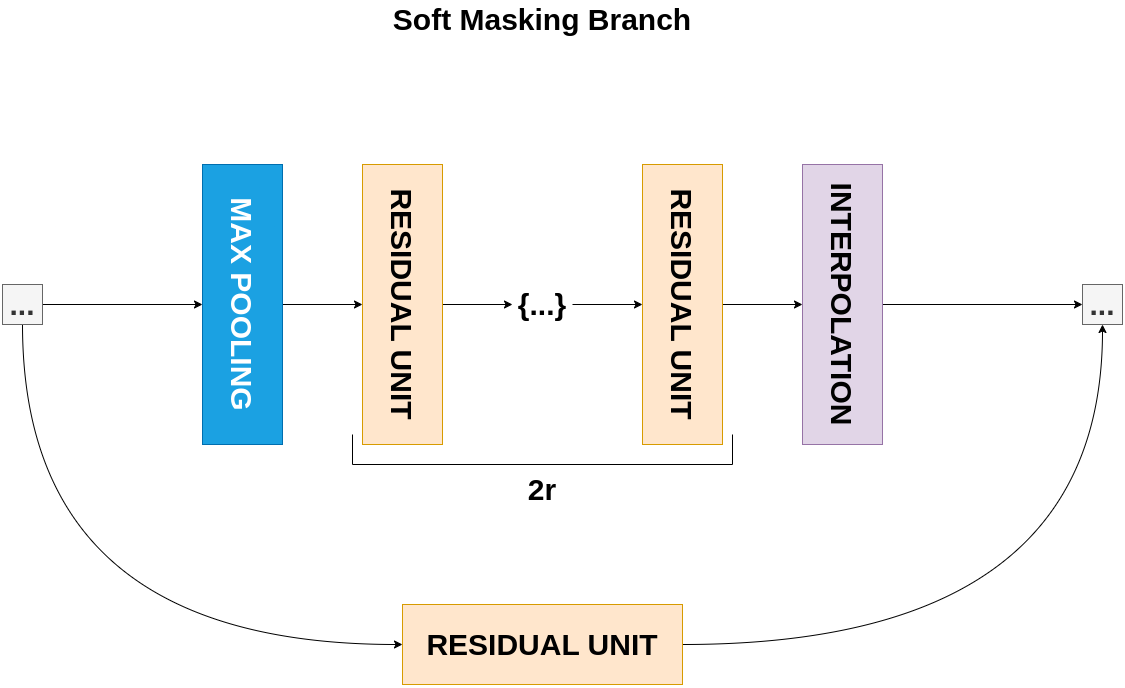

The diagram above was exported from draw.io. Its source (the exported page's mxGraphModel, read from the mxfile embedded in the PNG):
<mxGraphModel dx="1999" dy="814" grid="1" gridSize="10" guides="1" tooltips="1" connect="1" arrows="1" fold="1" page="1" pageScale="1" pageWidth="1169" pageHeight="827" math="0" shadow="0">
  <root>
    <mxCell id="0" />
    <mxCell id="1" parent="0" />
    <mxCell id="rl5ZeOoFRYcjE5s1ANAb-4" style="edgeStyle=orthogonalEdgeStyle;rounded=0;orthogonalLoop=1;jettySize=auto;html=1;entryX=0.5;entryY=1;entryDx=0;entryDy=0;" edge="1" parent="1" source="rl5ZeOoFRYcjE5s1ANAb-1" target="rl5ZeOoFRYcjE5s1ANAb-2">
      <mxGeometry relative="1" as="geometry" />
    </mxCell>
    <mxCell id="rl5ZeOoFRYcjE5s1ANAb-1" value="&lt;font style=&quot;font-size: 30px;&quot;&gt;&lt;b&gt;MAX POOLING&lt;/b&gt;&lt;/font&gt;" style="rounded=0;whiteSpace=wrap;html=1;rotation=90;fillColor=#1ba1e2;fontColor=#ffffff;strokeColor=#006EAF;" vertex="1" parent="1">
      <mxGeometry x="124" y="300" width="280" height="80" as="geometry" />
    </mxCell>
    <mxCell id="rl5ZeOoFRYcjE5s1ANAb-6" style="edgeStyle=orthogonalEdgeStyle;rounded=0;orthogonalLoop=1;jettySize=auto;html=1;" edge="1" parent="1" source="rl5ZeOoFRYcjE5s1ANAb-2" target="rl5ZeOoFRYcjE5s1ANAb-5">
      <mxGeometry relative="1" as="geometry" />
    </mxCell>
    <mxCell id="rl5ZeOoFRYcjE5s1ANAb-2" value="&lt;font style=&quot;font-size: 30px;&quot;&gt;&lt;b&gt;RESIDUAL UNIT&lt;/b&gt;&lt;/font&gt;" style="rounded=0;whiteSpace=wrap;html=1;rotation=90;fillColor=#ffe6cc;strokeColor=#d79b00;" vertex="1" parent="1">
      <mxGeometry x="284" y="300" width="280" height="80" as="geometry" />
    </mxCell>
    <mxCell id="rl5ZeOoFRYcjE5s1ANAb-13" style="edgeStyle=orthogonalEdgeStyle;rounded=0;orthogonalLoop=1;jettySize=auto;html=1;entryX=0.5;entryY=1;entryDx=0;entryDy=0;" edge="1" parent="1" source="rl5ZeOoFRYcjE5s1ANAb-3" target="rl5ZeOoFRYcjE5s1ANAb-12">
      <mxGeometry relative="1" as="geometry" />
    </mxCell>
    <mxCell id="rl5ZeOoFRYcjE5s1ANAb-3" value="&lt;font style=&quot;font-size: 30px;&quot;&gt;&lt;b&gt;RESIDUAL UNIT&lt;/b&gt;&lt;/font&gt;" style="rounded=0;whiteSpace=wrap;html=1;rotation=90;fillColor=#ffe6cc;strokeColor=#d79b00;" vertex="1" parent="1">
      <mxGeometry x="564" y="300" width="280" height="80" as="geometry" />
    </mxCell>
    <mxCell id="rl5ZeOoFRYcjE5s1ANAb-7" style="edgeStyle=orthogonalEdgeStyle;rounded=0;orthogonalLoop=1;jettySize=auto;html=1;entryX=0.5;entryY=1;entryDx=0;entryDy=0;" edge="1" parent="1" source="rl5ZeOoFRYcjE5s1ANAb-5" target="rl5ZeOoFRYcjE5s1ANAb-3">
      <mxGeometry relative="1" as="geometry" />
    </mxCell>
    <mxCell id="rl5ZeOoFRYcjE5s1ANAb-5" value="&lt;font style=&quot;font-size: 30px;&quot;&gt;&lt;b&gt;{...}&lt;/b&gt;&lt;/font&gt;" style="text;html=1;align=center;verticalAlign=middle;whiteSpace=wrap;rounded=0;" vertex="1" parent="1">
      <mxGeometry x="534" y="325" width="60" height="30" as="geometry" />
    </mxCell>
    <mxCell id="rl5ZeOoFRYcjE5s1ANAb-8" value="" style="shape=partialRectangle;whiteSpace=wrap;html=1;bottom=1;right=1;left=1;top=0;fillColor=none;routingCenterX=-0.5;" vertex="1" parent="1">
      <mxGeometry x="374" y="470" width="380" height="30" as="geometry" />
    </mxCell>
    <mxCell id="rl5ZeOoFRYcjE5s1ANAb-9" value="&lt;font style=&quot;font-size: 30px;&quot;&gt;&lt;b&gt;2r&lt;/b&gt;&lt;/font&gt;" style="text;html=1;align=center;verticalAlign=middle;whiteSpace=wrap;rounded=0;" vertex="1" parent="1">
      <mxGeometry x="469" y="510" width="190" height="30" as="geometry" />
    </mxCell>
    <mxCell id="rl5ZeOoFRYcjE5s1ANAb-11" style="edgeStyle=orthogonalEdgeStyle;rounded=0;orthogonalLoop=1;jettySize=auto;html=1;entryX=0.5;entryY=1;entryDx=0;entryDy=0;" edge="1" parent="1" source="rl5ZeOoFRYcjE5s1ANAb-10" target="rl5ZeOoFRYcjE5s1ANAb-1">
      <mxGeometry relative="1" as="geometry" />
    </mxCell>
    <mxCell id="rl5ZeOoFRYcjE5s1ANAb-19" style="edgeStyle=orthogonalEdgeStyle;curved=1;rounded=0;orthogonalLoop=1;jettySize=auto;html=1;entryX=0;entryY=0.5;entryDx=0;entryDy=0;exitX=0.5;exitY=1;exitDx=0;exitDy=0;" edge="1" parent="1" source="rl5ZeOoFRYcjE5s1ANAb-10" target="rl5ZeOoFRYcjE5s1ANAb-17">
      <mxGeometry relative="1" as="geometry" />
    </mxCell>
    <mxCell id="rl5ZeOoFRYcjE5s1ANAb-10" value="&lt;font style=&quot;font-size: 30px;&quot;&gt;&lt;b&gt;...&lt;/b&gt;&lt;/font&gt;" style="whiteSpace=wrap;html=1;aspect=fixed;fillColor=#f5f5f5;fontColor=#333333;strokeColor=#666666;" vertex="1" parent="1">
      <mxGeometry x="24" y="320" width="40" height="40" as="geometry" />
    </mxCell>
    <mxCell id="rl5ZeOoFRYcjE5s1ANAb-15" style="edgeStyle=orthogonalEdgeStyle;rounded=0;orthogonalLoop=1;jettySize=auto;html=1;" edge="1" parent="1" source="rl5ZeOoFRYcjE5s1ANAb-12" target="rl5ZeOoFRYcjE5s1ANAb-14">
      <mxGeometry relative="1" as="geometry" />
    </mxCell>
    <mxCell id="rl5ZeOoFRYcjE5s1ANAb-12" value="&lt;span style=&quot;font-size: 30px;&quot;&gt;&lt;b&gt;INTERPOLATION&lt;/b&gt;&lt;/span&gt;" style="rounded=0;whiteSpace=wrap;html=1;rotation=90;fillColor=#e1d5e7;strokeColor=#9673a6;" vertex="1" parent="1">
      <mxGeometry x="724" y="300" width="280" height="80" as="geometry" />
    </mxCell>
    <mxCell id="rl5ZeOoFRYcjE5s1ANAb-14" value="&lt;font style=&quot;font-size: 30px;&quot;&gt;&lt;b&gt;...&lt;/b&gt;&lt;/font&gt;" style="whiteSpace=wrap;html=1;aspect=fixed;fillColor=#f5f5f5;fontColor=#333333;strokeColor=#666666;" vertex="1" parent="1">
      <mxGeometry x="1104" y="320" width="40" height="40" as="geometry" />
    </mxCell>
    <mxCell id="rl5ZeOoFRYcjE5s1ANAb-20" style="edgeStyle=orthogonalEdgeStyle;curved=1;rounded=0;orthogonalLoop=1;jettySize=auto;html=1;entryX=0.5;entryY=1;entryDx=0;entryDy=0;" edge="1" parent="1" source="rl5ZeOoFRYcjE5s1ANAb-17" target="rl5ZeOoFRYcjE5s1ANAb-14">
      <mxGeometry relative="1" as="geometry" />
    </mxCell>
    <mxCell id="rl5ZeOoFRYcjE5s1ANAb-17" value="&lt;font style=&quot;font-size: 30px;&quot;&gt;&lt;b&gt;RESIDUAL UNIT&lt;/b&gt;&lt;/font&gt;" style="rounded=0;whiteSpace=wrap;html=1;rotation=0;fillColor=#ffe6cc;strokeColor=#d79b00;" vertex="1" parent="1">
      <mxGeometry x="424" y="640" width="280" height="80" as="geometry" />
    </mxCell>
    <mxCell id="rl5ZeOoFRYcjE5s1ANAb-21" value="&lt;font style=&quot;font-size: 30px;&quot;&gt;&lt;b&gt;Soft Masking Branch&lt;/b&gt;&lt;/font&gt;" style="text;html=1;align=center;verticalAlign=middle;whiteSpace=wrap;rounded=0;" vertex="1" parent="1">
      <mxGeometry x="411" y="40" width="306" height="30" as="geometry" />
    </mxCell>
  </root>
</mxGraphModel>